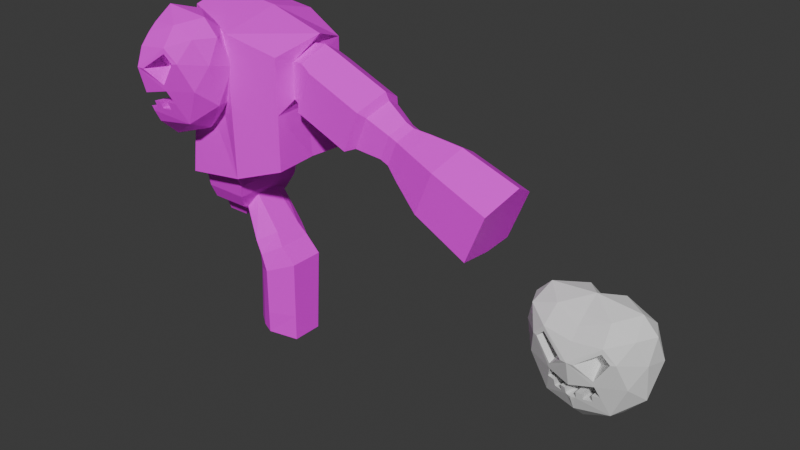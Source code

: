 # Source: buddy_enemy_model.blend  (saved by Blender 4.1.23; exported with 4.5.12 LTS)
import bpy
from mathutils import Matrix  # noqa: F401  (used for matrix-valued properties, if any)

bpy.ops.wm.read_factory_settings(use_empty=True)
scene = bpy.context.scene
scene.name = 'Scene'

# ---- collections
col_collection = bpy.data.collections.new('Collection'); scene.collection.children.link(col_collection)

# ---- images (referenced by path relative to the original .blend; pixels are not part of the script)
import os
ASSET_DIR = os.environ.get("B2B_ASSET_DIR", "")  # directory of the original .blend (textures are referenced by path, not embedded)
HERE = os.path.dirname(os.path.abspath(__file__))  # packed textures are extracted next to this script under _unpacked/

def load_image(name, relpath, width, height, colorspace="sRGB"):
    """Load a texture the original file referenced (path relative to the .blend, or extracted next to this script)."""
    p = next((c for c in (os.path.join(HERE, relpath), os.path.join(ASSET_DIR, relpath)) if relpath and os.path.exists(c)), "")
    if p:
        img = bpy.data.images.load(p, check_existing=True)
        img.name = name
    else:  # same state as the original file: an image datablock whose file is absent (Cycles renders it pink)
        img = bpy.data.images.new(name, width, height)
        img.source = "FILE"
        img.filepath = "//" + (relpath or name)
    img.colorspace_settings.name = colorspace
    return img
img_uvcolorpalette_8x8_png = load_image('UVColorPalette_8x8.png', 'UVColorPalette_8x8.png', 1024, 1024, 'sRGB')

# ---- materials (node trees are filled in below, after node groups)
mat_uvpalette = bpy.data.materials.new('UVPalette')
mat_uvpalette.alpha_threshold = 0.0
mat_uvpalette.use_transparent_shadow = False
mat_uvpalette.roughness = 0.5
mat_uvpalette.line_color = (0.0, 0.0, 0.0, 1.0)

# ---- material node trees
mat_uvpalette.use_nodes = True; mat_uvpalette.node_tree.nodes.clear()
_N = mat_uvpalette.node_tree.nodes; _L = mat_uvpalette.node_tree.links
n0 = _N.new('ShaderNodeOutputMaterial'); n0.name = 'Material Output'; n0.location = (300, 300)
n1 = _N.new('ShaderNodeBsdfPrincipled'); n1.name = 'Principled BSDF'; n1.location = (10, 300)
n1.inputs[3].default_value = 1.45
n2 = _N.new('ShaderNodeTexImage'); n2.name = 'Image Texture'; n2.location = (-280, 280)
n2.image = img_uvcolorpalette_8x8_png
n2.interpolation = 'Closest'
_L.new(n1.outputs[0], n0.inputs[0])
_L.new(n2.outputs[0], n1.inputs[0])
n0.is_active_output = True

# ---- world
world_world = bpy.data.worlds.new('World'); scene.world = world_world
world_world.use_nodes = True; world_world.node_tree.nodes.clear()
_N = world_world.node_tree.nodes; _L = world_world.node_tree.links
n0 = _N.new('ShaderNodeOutputWorld'); n0.name = 'World Output'; n0.location = (300, 300)
n1 = _N.new('ShaderNodeBackground'); n1.name = 'Background'; n1.location = (10, 300)
n1.inputs[0].default_value = (0.05088, 0.05088, 0.05088, 1.0)
_L.new(n1.outputs[0], n0.inputs[0])
n0.is_active_output = True
world_world.color = (0.05088, 0.05088, 0.05088)
world_world.use_sun_shadow = False
world_world.sun_shadow_jitter_overblur = 0.0

# ---- meshes
me_buddymesh = bpy.data.meshes.new('BuddyMesh')
me_buddymesh.from_pydata([(1.973, -0.7673, -0.782), (-0.00694, -1.284, -0.4089), (2.031, -0.3959, 1.103), (0.8886, -1.583, 0.6284), (1.973, 0.7504, -0.782), (0.9121, -0.8266, 0.289), (1.995, 0.4071, 1.113), (0.5169, -1.844, 1.276), (0.8156, 0.7279, -1.237), (0.3716, -0.5586, 1.336), (1.1, -1.186, 1.507), (1.088, 1.0, 1.525), (0.8156, -0.7279, -1.237), (-0.00694, -1.193, 1.875), (1.088, -1.0, 1.525), (0.5933, -1.499, -0.03331), (1.087, 0.1288, 1.77), (0.3968, -1.807, 0.7033), (2.012, 0.09028, 1.302), (1.053, -1.22, 0.328), (1.997, -0.008432, -0.7189), (0.5785, -1.027, -0.2368), (0.3449, -0.6064, 0.1035), (0.0, 0.7976, 1.75), (0.0, -0.6368, 1.75), (1.1, -1.405, 1.081), (0.0, 0.03224, 1.927), (1.139, -0.9307, 0.969), (0.0, -0.7279, -1.237), (-0.00694, -1.991, 0.9783), (0.0, 0.7279, -1.237), (0.6608, -1.813, 1.12), (1.143, 0.9854, -1.061), (0.742, -0.5795, 0.8283), (-0.00694, -0.6253, 0.766), (1.143, -1.015, -1.061), (0.0, -1.0, -1.237), (0.9277, -1.571, 1.529), (0.0, 1.0, -1.237), (0.8894, -0.8187, 1.502), (0.0, -0.7121, -1.408), (0.4785, -1.555, 1.681), (0.0, 0.7121, -1.408), (0.8221, -1.186, 1.796), (0.8595, 0.7121, -1.408), (0.3205, -0.81, 1.772), (0.8595, -0.7121, -1.408), (-0.00694, -1.697, 1.502), (0.0, -0.6648, -1.634), (-0.00694, -1.541, 1.643), (0.0, 0.6648, -1.634), (-0.00694, -1.744, 0.1443), (0.7799, 0.2239, -1.739), (-0.00694, -1.868, 0.5035), (-0.00694, -1.633, -0.0803), (0.7799, -0.2239, -1.739), (0.0, -0.5399, -1.901), (-0.00694, -1.867, 1.311), (0.7461, -1.782, 1.131), (0.0, 0.5399, -1.901), (0.5259, -1.841, 1.373), (0.7453, 0.4452, -1.846), (0.7127, -0.5399, -1.901), (0.4085, -1.781, 0.5925), (0.1093, -1.971, 0.9718), (0.0, -0.2227, -2.267), (0.05361, -1.663, 1.115), (0.0, 0.2227, -2.267), (0.4858, 0.162, -2.179), (0.6051, -1.505, 1.263), (0.4858, -0.162, -2.179), (0.4613, -1.536, 1.419), (0.8234, 0.6648, -1.634), (0.3412, -1.499, 0.8461), (0.06355, -1.75, 0.2204), (0.7127, 0.5399, -1.901), (0.8234, -0.6648, -1.634), (0.0905, -1.753, 0.2495), (0.6354, -0.3597, -1.987), (0.1887, -1.762, 0.3554), (-0.00694, -1.771, 0.2231), (0.4138, 0.2227, -2.267), (0.4766, -1.677, 0.3619), (0.4138, -0.2227, -2.267), (1.15, 0.4808, -2.459), (0.3447, -1.718, 0.3656), (0.9317, -0.4769, -2.555), (0.3455, -1.665, 0.2181), (0.1901, -1.714, 0.2239), (1.249, 0.2867, -2.37), (0.1903, -1.761, 0.3556), (1.249, -0.2434, -2.37), (0.08974, -1.742, 0.2197), (0.6348, 0.1564, -2.684), (0.09178, -1.79, 0.3582), (0.6348, -0.1131, -2.684), (0.1442, -1.222, 0.2809), (1.3, 0.4681, -2.698), (1.046, -0.4803, -2.809), (0.364, -1.242, 0.518), (-0.00694, -1.328, 0.429), (1.416, 0.3438, -2.593), (1.416, -0.3053, -2.593), (0.01907, -1.211, 0.1459), (0.04602, -1.213, 0.1749), (0.6995, 0.1787, -2.96), (0.6995, -0.1355, -2.96), (-0.00694, -1.232, 0.1486), (0.4321, -1.138, 0.2874), (1.531, 0.4602, -2.997), (0.3003, -1.179, 0.291), (1.169, -0.4947, -3.109), (1.711, 0.3381, -2.876), (0.3011, -1.125, 0.1436), (1.711, -0.3166, -2.876), (0.1457, -1.174, 0.1494), (0.6772, 0.1668, -3.262), (0.1458, -1.222, 0.2811), (0.0473, -1.25, 0.2837), (0.6772, -0.1501, -3.262), (-0.00694, -0.7468, 1.48), (1.522, 0.275, -4.435), (-0.00694, -0.9004, -0.1674), (1.14, -0.4728, -4.435), (1.727, 0.2294, -4.435), (-0.00694, -0.6096, 0.1298), (1.727, -0.3551, -4.435), (0.6197, 0.02774, -4.435), (0.6197, -0.1535, -4.435), (0.0, 0.3813, -2.084), (0.5633, -0.2924, -2.084), (0.5633, 0.3813, -2.084), (0.0, -0.2924, -2.084), (0.5606, -0.2995, -2.083), (0.6156, 0.3036, -2.013), (0.7833, -0.3337, -2.619), (0.8923, 0.4743, -2.572), (0.8725, -0.3466, -2.884), (0.9996, 0.4791, -2.829), (0.9233, -0.3611, -3.185), (1.104, 0.4692, -3.129), (0.8799, -0.3518, -4.435), (1.071, 0.3071, -4.435), (-0.06749, -1.663, 1.115), (-0.03295, -1.211, 0.1459), (-0.0599, -1.213, 0.1749), (-0.06118, -1.25, 0.2837), (1.129, -0.9929, 1.1), (1.133, -0.993, 0.9837), (1.104, -1.004, 0.7613), (1.118, -0.9996, 0.8162), (1.094, -1.002, 1.215), (0.8731, -0.9077, 1.574), (0.9002, -0.9374, 1.563), (0.6265, -0.8147, 1.627), (0.3975, -0.7695, 1.667), (0.1301, -0.6798, 1.43), (0.3331, -0.748, 1.664), (0.958, -0.9548, 0.3017), (0.9708, -0.9609, 1.504), (0.7916, -0.8989, 0.09907), (0.6881, -0.8642, 0.05825), (0.0, -0.8656, -0.1325), (0.03281, -0.8672, -0.1368), (0.0, -0.7005, 1.225), (0.4967, -0.8795, -0.1176), (0.1278, -0.6798, 1.429), (1.985, 0.4035, 0.4454), (2.021, -0.3996, 0.4402), (1.899, 0.0359, 0.3721), (1.968, -0.76, 0.2276), (1.963, -0.7526, 1.237), (1.968, 0.7577, 0.2276), (1.963, 0.7651, 1.237), (2.16, 0.104, 1.483), (1.857, 0.04054, 0.1901), (2.274, 0.1028, 1.329), (2.101, 0.04678, 0.3509), (2.104, -0.427, 0.4075), (2.229, -0.4247, 1.116), (2.118, 0.4453, 0.4129), (2.243, 0.4473, 1.128), (2.555, 0.105, 1.224), (2.146, 0.04312, 0.2049), (2.162, -0.4807, 0.2654), (2.458, -0.4782, 1.004), (2.179, 0.4837, 0.2682), (2.476, 0.486, 1.013), (3.59, 0.08894, 0.8103), (3.181, 0.02705, -0.2091), (3.328, -0.359, -0.1076), (3.563, -0.357, 0.4814), (3.34, 0.3986, -0.1071), (3.583, 0.4004, 0.5011), (3.197, -0.4968, -0.1485), (3.493, -0.4943, 0.5901), (3.214, 0.4677, -0.1457), (3.511, 0.4699, 0.5991), (3.642, 0.1148, 0.6595), (3.315, 0.05896, -0.1559), (4.017, 0.09406, 0.391), (3.766, 0.0513, -0.2339), (3.776, -0.269, -0.1969), (3.956, -0.2675, 0.2545), (3.785, 0.3116, -0.1965), (3.971, 0.313, 0.2697), (4.089, 0.09293, 0.3619), (3.839, 0.05017, -0.263), (3.848, -0.2701, -0.2259), (4.029, -0.2686, 0.2254), (3.858, 0.3104, -0.2255), (4.044, 0.3118, 0.2406), (4.174, 0.09161, 0.328), (3.923, 0.04885, -0.2969), (3.933, -0.2715, -0.2599), (4.114, -0.2699, 0.1915), (3.942, 0.3091, -0.2595), (4.129, 0.3105, 0.2067), (4.493, 0.1003, 0.3095), (4.172, 0.0456, -0.4902), (4.185, -0.3643, -0.4429), (4.416, -0.3624, 0.1348), (4.196, 0.3787, -0.4423), (4.435, 0.3805, 0.1542), (5.127, 0.1146, 0.2478), (4.683, 0.03873, -0.8604), (4.7, -0.5293, -0.7948), (5.021, -0.5266, 0.005757), (4.717, 0.5003, -0.794), (5.047, 0.5028, 0.03262), (6.211, 0.1064, -0.1163), (5.722, 0.02299, -1.336), (5.741, -0.6021, -1.264), (6.093, -0.5991, -0.3826), (5.759, 0.5309, -1.263), (6.123, 0.5336, -0.3531), (2.507, -0.4861, 0.1274), (2.852, -0.4914, -0.01054), (3.148, -0.4889, 0.7281), (2.803, -0.4836, 0.8661), (2.491, 0.03776, 0.06689), (2.836, 0.0324, -0.0711), (3.245, 0.0943, 0.9483), (2.9, 0.09966, 1.086), (2.821, 0.4806, 0.8751), (3.166, 0.4753, 0.7371), (2.869, 0.473, -0.007729), (2.524, 0.4784, 0.1303), (5.406, 0.5131, -0.09594), (5.764, 0.5234, -0.2245), (5.412, 0.5207, -1.106), (5.064, 0.5105, -0.9503), (5.376, 0.02824, -1.177), (5.029, 0.03348, -1.019), (5.489, 0.1119, 0.1265), (5.85, 0.1091, 0.005097), (5.047, -0.5536, -0.951), (5.394, -0.5778, -1.107), (5.736, -0.575, -0.2532), (5.378, -0.5508, -0.1237), (1.722, 0.2635, -3.945), (0.6378, 0.07143, -4.066), (1.525, 0.3332, -3.983), (0.8935, -0.3547, -4.042), (1.722, -0.343, -3.945), (1.081, 0.358, -4.025), (1.149, -0.4796, -4.018), (0.6378, -0.1524, -4.066), (0.5717, 0.9927, -1.149), (0.5439, 0.8988, 1.637), (0.00694, -1.744, 0.1443), (-0.06355, -1.75, 0.2204), (0.00694, -1.771, 0.2231), (-0.01907, -1.211, 0.1459), (0.00694, -1.232, 0.1486), (0.00694, -0.9004, -0.1674), (0.06749, -1.663, 1.115), (0.03295, -1.211, 0.1459), (0.0599, -1.213, 0.1749), (0.06118, -1.25, 0.2837), (-0.03281, -0.8672, -0.1368)], [(145, 146), (144, 145), (107, 144), (278, 279), (277, 278), (274, 277)], [(32, 11, 173, 172, 4), (4, 172, 175, 20), (4, 20, 0, 35, 32), (173, 11, 16, 174), (35, 0, 170, 171, 14, 151, 147, 148, 150, 149), (174, 16, 14, 171), (20, 175, 170, 0), (152, 153, 14, 16, 26, 24, 155, 154), (11, 269, 23, 26, 16), (38, 23, 269, 268), (151, 14, 153, 159), (24, 164, 166, 156, 157, 155), (162, 36, 35, 149, 158, 160, 161, 165, 163), (12, 28, 40, 46), (12, 8, 32, 35), (28, 12, 35, 36), (8, 30, 38, 268, 32), (46, 40, 48, 76), (30, 8, 44, 42), (8, 12, 46, 44), (76, 48, 56, 62), (42, 44, 72, 50), (44, 46, 76, 72), (133, 70, 95, 135), (50, 72, 75, 59), (52, 55, 91, 89), (81, 83, 65, 67), (130, 132, 65, 83), (129, 131, 81, 67), (52, 61, 75, 72), (55, 52, 72, 76), (78, 55, 76, 62), (68, 70, 83, 81), (78, 62, 130), (133, 78, 130), (134, 68, 81, 131), (91, 86, 98, 102), (135, 95, 106, 137), (55, 78, 86, 91), (61, 52, 89, 84), (134, 61, 84, 136), (70, 68, 93, 95), (106, 105, 116, 119), (138, 97, 109, 140), (84, 89, 101, 97), (136, 84, 97, 138), (95, 93, 105, 106), (89, 91, 102, 101), (264, 266, 123, 126), (263, 267, 128, 141), (101, 102, 114, 112), (137, 106, 119, 139), (102, 98, 111, 114), (97, 101, 112, 109), (142, 141, 128, 127), (124, 126, 123, 121), (262, 260, 124, 121), (265, 262, 121, 142), (267, 261, 127, 128), (260, 264, 126, 124), (261, 265, 142, 127), (121, 123, 141, 142), (98, 137, 139, 111), (266, 263, 141, 123), (93, 136, 138, 105), (105, 138, 140, 116), (68, 134, 136, 93), (86, 135, 137, 98), (61, 134, 131, 75), (133, 130, 83), (70, 133, 83), (59, 75, 131, 129), (62, 56, 132, 130), (78, 133, 135, 86), (1, 15, 54), (3, 15, 19), (3, 19, 25), (33, 5, 22), (3, 25, 58), (33, 27, 5), (60, 37, 41), (153, 152, 43, 10, 159), (39, 152, 153, 159), (43, 45, 13), (154, 45, 43, 152), (152, 39, 154), (39, 9, 157, 155, 154), (45, 154, 155, 157), (41, 43, 13), (41, 37, 43), (37, 10, 43), (10, 147, 151, 159), (151, 147, 27, 39, 159), (39, 27, 33), (9, 39, 33), (58, 37, 60), (58, 25, 37), (25, 10, 37), (33, 34, 9), (33, 22, 34), (31, 7, 71, 69), (64, 17, 73, 66), (63, 3, 58), (10, 25, 148, 147), (147, 148, 27), (150, 148, 25, 19), (148, 150, 27), (19, 158, 149, 150), (158, 5, 27, 150, 149), (160, 21, 165, 161), (22, 5, 160, 161, 165), (160, 158, 19, 21), (158, 160, 5), (19, 15, 21), (15, 1, 21), (15, 3, 63, 82), (47, 57, 60, 41), (74, 51, 54, 15, 82, 85, 87, 88, 90, 79, 77, 92), (80, 74, 103, 107), (49, 47, 41), (57, 29, 60), (13, 49, 41), (29, 53, 63), (7, 31, 58, 60), (64, 7, 60, 29), (17, 64, 29, 63), (31, 17, 63, 58), (66, 69, 71), (66, 73, 69), (17, 31, 69, 73), (7, 64, 66, 71), (118, 96, 99, 100, 107, 103, 104), (74, 92, 77), (88, 87, 113, 115), (79, 94, 77), (74, 80, 51), (117, 115, 113, 110, 108, 99, 96), (82, 63, 99, 108), (74, 77, 104, 103), (90, 88, 115, 117), (63, 53, 100, 99), (85, 82, 108, 110), (94, 79, 96, 118), (79, 90, 117, 96), (87, 85, 110, 113), (77, 94, 118, 104), (9, 166, 156, 157), (120, 45, 157, 156, 166), (120, 13, 45), (166, 9, 34, 120, 164), (164, 120, 166), (22, 125, 34), (21, 122, 163, 165), (165, 163, 22), (125, 22, 163, 162, 122), (163, 122, 162), (122, 21, 1), (18, 2, 179, 176), (168, 169, 177, 178), (168, 2, 171, 170), (6, 167, 172, 173), (18, 6, 173, 174), (2, 18, 174, 171), (167, 169, 175, 172), (169, 168, 170, 175), (177, 180, 186, 183), (180, 181, 187, 186), (167, 6, 181, 180), (169, 167, 180, 177), (6, 18, 176, 181), (2, 168, 178, 179), (237, 241, 189, 194), (238, 237, 194, 195), (181, 176, 182, 187), (179, 178, 184, 185), (178, 177, 183, 184), (176, 179, 185, 182), (198, 191, 203, 200), (190, 199, 201, 202), (242, 238, 195, 188), (246, 245, 197, 196), (241, 246, 196, 189), (245, 242, 188, 197), (190, 191, 195, 194), (193, 192, 196, 197), (198, 193, 197, 188), (191, 198, 188, 195), (192, 199, 189, 196), (199, 190, 194, 189), (200, 203, 209, 206), (202, 201, 207, 208), (192, 193, 205, 204), (199, 192, 204, 201), (193, 198, 200, 205), (191, 190, 202, 203), (211, 206, 212, 217), (207, 210, 216, 213), (204, 205, 211, 210), (201, 204, 210, 207), (205, 200, 206, 211), (203, 202, 208, 209), (216, 217, 223, 222), (212, 215, 221, 218), (209, 208, 214, 215), (208, 207, 213, 214), (206, 209, 215, 212), (210, 211, 217, 216), (221, 220, 226, 227), (223, 218, 224, 229), (213, 216, 222, 219), (217, 212, 218, 223), (215, 214, 220, 221), (214, 213, 219, 220), (252, 250, 234, 231), (250, 249, 235, 234), (220, 219, 225, 226), (218, 221, 227, 224), (222, 223, 229, 228), (219, 222, 228, 225), (231, 234, 235, 230), (232, 231, 230, 233), (249, 255, 230, 235), (258, 257, 232, 233), (257, 252, 231, 232), (255, 258, 233, 230), (187, 182, 243, 244), (244, 243, 242, 245), (183, 186, 247, 240), (240, 247, 246, 241), (186, 187, 244, 247), (247, 244, 245, 246), (182, 185, 239, 243), (243, 239, 238, 242), (185, 184, 236, 239), (239, 236, 237, 238), (184, 183, 240, 236), (236, 240, 241, 237), (224, 227, 259, 254), (254, 259, 258, 255), (226, 225, 253, 256), (256, 253, 252, 257), (227, 226, 256, 259), (259, 256, 257, 258), (229, 224, 254, 248), (248, 254, 255, 249), (228, 229, 248, 251), (251, 248, 249, 250), (225, 228, 251, 253), (253, 251, 250, 252), (111, 139, 263, 266), (116, 140, 265, 261), (112, 114, 264, 260), (119, 116, 261, 267), (140, 109, 262, 265), (109, 112, 260, 262), (139, 119, 267, 263), (114, 111, 266, 264), (268, 269, 11, 32), (272, 274, 273, 271), (271, 270, 272), (280, 162, 275)])
_uv = me_buddymesh.uv_layers.new(name='UVMap')
_uv.uv.foreach_set('vector', [0.9455, 0.3144, 0.9455, 0.3144, 0.9455, 0.3144, 0.9455, 0.3144, 0.9455, 0.3144, 0.9455, 0.3144, 0.9455, 0.3144, 0.9455, 0.3144, 0.9455, 0.3144, 0.9455, 0.3144, 0.9455, 0.3144, 0.9455, 0.3144, 0.9455, 0.3144, 0.9455, 0.3144, 0.9455, 0.3144, 0.9455, 0.3144, 0.9455, 0.3144, 0.9455, 0.3144, 0.9455, 0.3144, 0.9455, 0.3144, 0.9455, 0.3144, 0.9455, 0.3144, 0.9455, 0.3144, 0.9455, 0.3144, 0.9455, 0.3144, 0.9455, 0.3144, 0.9455, 0.3144, 0.9455, 0.3144, 0.9455, 0.3144, 0.9455, 0.3144, 0.9455, 0.3144, 0.9455, 0.3144, 0.9455, 0.3144, 0.9455, 0.3144, 0.9455, 0.3144, 0.9455, 0.3144, 0.9455, 0.3144, 0.9455, 0.3144, 0.9455, 0.3144, 0.9455, 0.3144, 0.9455, 0.3144, 0.9455, 0.3144, 0.9455, 0.3144, 0.9455, 0.3144, 0.9455, 0.3144, 0.9455, 0.3144, 0.9455, 0.3144, 0.9455, 0.3144, 0.9455, 0.3144, 0.3285, 0.1841, 0.3285, 0.1841, 0.3285, 0.1841, 0.3285, 0.1841, 0.9455, 0.3144, 0.9455, 0.3144, 0.9455, 0.3144, 0.9455, 0.3144, 0.9455, 0.3144, 0.9455, 0.3144, 0.9455, 0.3144, 0.9455, 0.3144, 0.9455, 0.3144, 0.9455, 0.3144, 0.9455, 0.3144, 0.9455, 0.3144, 0.9455, 0.3144, 0.9455, 0.3144, 0.9455, 0.3144, 0.9455, 0.3144, 0.9455, 0.3144, 0.9455, 0.3144, 0.9455, 0.3144, 0.9455, 0.3144, 0.9455, 0.3144, 0.9455, 0.3144, 0.9455, 0.3144, 0.9455, 0.3144, 0.9455, 0.3144, 0.9455, 0.3144, 0.9455, 0.3144, 0.9455, 0.3144, 0.9455, 0.3144, 0.9455, 0.3144, 0.9455, 0.3144, 0.9455, 0.3144, 0.9455, 0.3144, 0.9455, 0.3144, 0.9455, 0.3144, 0.9455, 0.3144, 0.9455, 0.3144, 0.9455, 0.3144, 0.9455, 0.3144, 0.9455, 0.3144, 0.9455, 0.3144, 0.9455, 0.3144, 0.9455, 0.3144, 0.9455, 0.3144, 0.9455, 0.3144, 0.9455, 0.3144, 0.9455, 0.3144, 0.9455, 0.3144, 0.9455, 0.3144, 0.9455, 0.3144, 0.9455, 0.3144, 0.9455, 0.3144, 0.9455, 0.3144, 0.9455, 0.3144, 0.9455, 0.3144, 0.9455, 0.3144, 0.9455, 0.3144, 0.9455, 0.3144, 0.9455, 0.3144, 0.9455, 0.3144, 0.9455, 0.3144, 0.9455, 0.3144, 0.9455, 0.3144, 0.9455, 0.3144, 0.9455, 0.3144, 0.9455, 0.3144, 0.9455, 0.3144, 0.9455, 0.3144, 0.9455, 0.3144, 0.9455, 0.3144, 0.9455, 0.3144, 0.9455, 0.3144, 0.9455, 0.3144, 0.9455, 0.3144, 0.9455, 0.3144, 0.9455, 0.3144, 0.9455, 0.3144, 0.9455, 0.3144, 0.9455, 0.3144, 0.9455, 0.3144, 0.9455, 0.3144, 0.9455, 0.3144, 0.9455, 0.3144, 0.9455, 0.3144, 0.9455, 0.3144, 0.9455, 0.3144, 0.9455, 0.3144, 0.9455, 0.3144, 0.9455, 0.3144, 0.9455, 0.3144, 0.9455, 0.3144, 0.9455, 0.3144, 0.9455, 0.3144, 0.9455, 0.3144, 0.9455, 0.3144, 0.9455, 0.3144, 0.9455, 0.3144, 0.9455, 0.3144, 0.9455, 0.3144, 0.9455, 0.3144, 0.9455, 0.3144, 0.9455, 0.3144, 0.9455, 0.3144, 0.9455, 0.3144, 0.9455, 0.3144, 0.9455, 0.3144, 0.9455, 0.3144, 0.9455, 0.3144, 0.9455, 0.3144, 0.9455, 0.3144, 0.9455, 0.3144, 0.9455, 0.3144, 0.9455, 0.3144, 0.9455, 0.3144, 0.9455, 0.3144, 0.9455, 0.3144, 0.9455, 0.3144, 0.9455, 0.3144, 0.9455, 0.3144, 0.9455, 0.3144, 0.9455, 0.3144, 0.9455, 0.3144, 0.9455, 0.3144, 0.9455, 0.3144, 0.9455, 0.3144, 0.9455, 0.3144, 0.9455, 0.3144, 0.9455, 0.3144, 0.9455, 0.3144, 0.9455, 0.3144, 0.9455, 0.3144, 0.9455, 0.3144, 0.9455, 0.3144, 0.9455, 0.3144, 0.9455, 0.3144, 0.9455, 0.3144, 0.9455, 0.3144, 0.9455, 0.3144, 0.9455, 0.3144, 0.9455, 0.3144, 0.9455, 0.3144, 0.9455, 0.3144, 0.9455, 0.3144, 0.9455, 0.3144, 0.9455, 0.3144, 0.9455, 0.3144, 0.9455, 0.3144, 0.9455, 0.3144, 0.9455, 0.3144, 0.9455, 0.3144, 0.9455, 0.3144, 0.9455, 0.3144, 0.9455, 0.3144, 0.9455, 0.3144, 0.9455, 0.3144, 0.9455, 0.3144, 0.9455, 0.3144, 0.9455, 0.3144, 0.3161, 0.181, 0.3161, 0.181, 0.3161, 0.181, 0.3161, 0.181, 0.3161, 0.181, 0.3161, 0.181, 0.3161, 0.181, 0.3161, 0.181, 0.9455, 0.3144, 0.9455, 0.3144, 0.9455, 0.3144, 0.9455, 0.3144, 0.9455, 0.3144, 0.9455, 0.3144, 0.9455, 0.3144, 0.9455, 0.3144, 0.9455, 0.3144, 0.9455, 0.3144, 0.9455, 0.3144, 0.9455, 0.3144, 0.9455, 0.3144, 0.9455, 0.3144, 0.9455, 0.3144, 0.9455, 0.3144, 0.3161, 0.181, 0.3161, 0.181, 0.3161, 0.181, 0.3161, 0.181, 0.3161, 0.181, 0.3161, 0.181, 0.3161, 0.181, 0.3161, 0.181, 0.3161, 0.181, 0.3161, 0.181, 0.3161, 0.181, 0.3161, 0.181, 0.3161, 0.181, 0.3161, 0.181, 0.3161, 0.181, 0.3161, 0.181, 0.3161, 0.181, 0.3161, 0.181, 0.3161, 0.181, 0.3161, 0.181, 0.3161, 0.181, 0.3161, 0.181, 0.3161, 0.181, 0.3161, 0.181, 0.3161, 0.181, 0.3161, 0.181, 0.3161, 0.181, 0.3161, 0.181, 0.3161, 0.181, 0.3161, 0.181, 0.3161, 0.181, 0.3161, 0.181, 0.9455, 0.3144, 0.9455, 0.3144, 0.9455, 0.3144, 0.9455, 0.3144, 0.3161, 0.181, 0.3161, 0.181, 0.3161, 0.181, 0.3161, 0.181, 0.9455, 0.3144, 0.9455, 0.3144, 0.9455, 0.3144, 0.9455, 0.3144, 0.9455, 0.3144, 0.9455, 0.3144, 0.9455, 0.3144, 0.9455, 0.3144, 0.9455, 0.3144, 0.9455, 0.3144, 0.9455, 0.3144, 0.9455, 0.3144, 0.9455, 0.3144, 0.9455, 0.3144, 0.9455, 0.3144, 0.9455, 0.3144, 0.9455, 0.3144, 0.9455, 0.3144, 0.9455, 0.3144, 0.9455, 0.3144, 0.9455, 0.3144, 0.9455, 0.3144, 0.9455, 0.3144, 0.9455, 0.3144, 0.9455, 0.3144, 0.9455, 0.3144, 0.9455, 0.3144, 0.9455, 0.3144, 0.9455, 0.3144, 0.9455, 0.3144, 0.9455, 0.3144, 0.9455, 0.3144, 0.9455, 0.3144, 0.9455, 0.3144, 0.9455, 0.3144, 0.9455, 0.3144, 0.9455, 0.3144, 0.9455, 0.3144, 0.9455, 0.3144, 0.9455, 0.3144, 0.9455, 0.3144, 0.9455, 0.3144, 0.9455, 0.3144, 0.9455, 0.3144, 0.9455, 0.3144, 0.9455, 0.3144, 0.9455, 0.3144, 0.9455, 0.3144, 0.9455, 0.3144, 0.9455, 0.3144, 0.9455, 0.3144, 0.9455, 0.3144, 0.9455, 0.3144, 0.9455, 0.3144, 0.9455, 0.3144, 0.9455, 0.3144, 0.9455, 0.3144, 0.9455, 0.3144, 0.9455, 0.3144, 0.9455, 0.3144, 0.9455, 0.3144, 0.9455, 0.3144, 0.9455, 0.3144, 0.9455, 0.3144, 0.9455, 0.3144, 0.9455, 0.3144, 0.9455, 0.3144, 0.9455, 0.3144, 0.9455, 0.3144, 0.9455, 0.3144, 0.9455, 0.3144, 0.9455, 0.3144, 0.9455, 0.3144, 0.9455, 0.3144, 0.9455, 0.3144, 0.9455, 0.3144, 0.9455, 0.3144, 0.9455, 0.3144, 0.9455, 0.3144, 0.9455, 0.3144, 0.9455, 0.3144, 0.9455, 0.3144, 0.9455, 0.3144, 0.9455, 0.3144, 0.9455, 0.3144, 0.9455, 0.3144, 0.9455, 0.3144, 0.9455, 0.3144, 0.9455, 0.3144, 0.9455, 0.3144, 0.9455, 0.3144, 0.9455, 0.3144, 0.9455, 0.3144, 0.9455, 0.3144, 0.9455, 0.3144, 0.9455, 0.3144, 0.9455, 0.3144, 0.9455, 0.3144, 0.9455, 0.3144, 0.9455, 0.3144, 0.9455, 0.3144, 0.9455, 0.3144, 0.9455, 0.3144, 0.9455, 0.3144, 0.9455, 0.3144, 0.9455, 0.3144, 0.9455, 0.3144, 0.9455, 0.3144, 0.9455, 0.3144, 0.9455, 0.3144, 0.9455, 0.3144, 0.9455, 0.3144, 0.9455, 0.3144, 0.9455, 0.3144, 0.9455, 0.3144, 0.9455, 0.3144, 0.9455, 0.3144, 0.9455, 0.3144, 0.9455, 0.3144, 0.9455, 0.3144, 0.9455, 0.3144, 0.9455, 0.3144, 0.9455, 0.3144, 0.9455, 0.3144, 0.9455, 0.3144, 0.9455, 0.3144, 0.9455, 0.3144, 0.9455, 0.3144, 0.9455, 0.3144, 0.9455, 0.3144, 0.9455, 0.3144, 0.9455, 0.3144, 0.9455, 0.3144, 0.9455, 0.3144, 0.9455, 0.3144, 0.9455, 0.3144, 0.9455, 0.3144, 0.9455, 0.3144, 0.9455, 0.3144, 0.9455, 0.3144, 0.9455, 0.3144, 0.9455, 0.3144, 0.9455, 0.3144, 0.9455, 0.3144, 0.9455, 0.3144, 0.9455, 0.3144, 0.9455, 0.3144, 0.9455, 0.3144, 0.9455, 0.3144, 0.9455, 0.3144, 0.9455, 0.3144, 0.9455, 0.3144, 0.9455, 0.3144, 0.9455, 0.3144, 0.9455, 0.3144, 0.9455, 0.3144, 0.9455, 0.3144, 0.9455, 0.3144, 0.9455, 0.3144, 0.9455, 0.3144, 0.9455, 0.3144, 0.9455, 0.3144, 0.9455, 0.3144, 0.9455, 0.3144, 0.9455, 0.3144, 0.9455, 0.3144, 0.9455, 0.3144, 0.9455, 0.3144, 0.9455, 0.3144, 0.9455, 0.3144, 0.9455, 0.3144, 0.9455, 0.3144, 0.9455, 0.3144, 0.9455, 0.3144, 0.9455, 0.3144, 0.9455, 0.3144, 0.9455, 0.3144, 0.9455, 0.3144, 0.9455, 0.3144, 0.9455, 0.3144, 0.9455, 0.3144, 0.9455, 0.3144, 0.9455, 0.3144, 0.9455, 0.3144, 0.9455, 0.3144, 0.9455, 0.3144, 0.9455, 0.3144, 0.9455, 0.3144, 0.9455, 0.3144, 0.9455, 0.3144, 0.9455, 0.3144, 0.9455, 0.3144, 0.9455, 0.3144, 0.9455, 0.3144, 0.9455, 0.3144, 0.9455, 0.3144, 0.9455, 0.3144, 0.9455, 0.3144, 0.9455, 0.3144, 0.9455, 0.3144, 0.9455, 0.3144, 0.9455, 0.3144, 0.9703, 0.07252, 0.9703, 0.07252, 0.9703, 0.07252, 0.9703, 0.07252, 0.9455, 0.3144, 0.9455, 0.3144, 0.9455, 0.3144, 0.9455, 0.3144, 0.9455, 0.3144, 0.9455, 0.3144, 0.9455, 0.3144, 0.9455, 0.3144, 0.9455, 0.3144, 0.9455, 0.3144, 0.9455, 0.3144, 0.9455, 0.3144, 0.9455, 0.3144, 0.9455, 0.3144, 0.9455, 0.3144, 0.9455, 0.3144, 0.9455, 0.3144, 0.9455, 0.3144, 0.9455, 0.3144, 0.9455, 0.3144, 0.9455, 0.3144, 0.9455, 0.3144, 0.9455, 0.3144, 0.9455, 0.3144, 0.9455, 0.3144, 0.9455, 0.3144, 0.9455, 0.3144, 0.9455, 0.3144, 0.4711, 0.1686, 0.4711, 0.1686, 0.4711, 0.1686, 0.4711, 0.1686, 0.4711, 0.1686, 0.4711, 0.1686, 0.9455, 0.3144, 0.9455, 0.3144, 0.9455, 0.3144, 0.9455, 0.3144, 0.9455, 0.3144, 0.9455, 0.3144, 0.9455, 0.3144, 0.9455, 0.3144, 0.8059, 0.5717, 0.8059, 0.5717, 0.8059, 0.5717, 0.8059, 0.5717, 0.8059, 0.5717, 0.8059, 0.5717, 0.8059, 0.5717, 0.9455, 0.3144, 0.9455, 0.3144, 0.9455, 0.3144, 0.9703, 0.07252, 0.9703, 0.07252, 0.9703, 0.07252, 0.9703, 0.07252, 0.9455, 0.3144, 0.9455, 0.3144, 0.9455, 0.3144, 0.9455, 0.3144, 0.9455, 0.3144, 0.9455, 0.3144, 0.8059, 0.5717, 0.8059, 0.5717, 0.8059, 0.5717, 0.8059, 0.5717, 0.8059, 0.5717, 0.8059, 0.5717, 0.8059, 0.5717, 0.9703, 0.07252, 0.9703, 0.07252, 0.9703, 0.07252, 0.9703, 0.07252, 0.9703, 0.07252, 0.9703, 0.07252, 0.9703, 0.07252, 0.9703, 0.07252, 0.9703, 0.07252, 0.9703, 0.07252, 0.9703, 0.07252, 0.9703, 0.07252, 0.9703, 0.07252, 0.9703, 0.07252, 0.9703, 0.07252, 0.9703, 0.07252, 0.9703, 0.07252, 0.9703, 0.07252, 0.9703, 0.07252, 0.9703, 0.07252, 0.9703, 0.07252, 0.9703, 0.07252, 0.9703, 0.07252, 0.9703, 0.07252, 0.9455, 0.3144, 0.9455, 0.3144, 0.9455, 0.3144, 0.9455, 0.3144, 0.9703, 0.07252, 0.9703, 0.07252, 0.9703, 0.07252, 0.9703, 0.07252, 0.9703, 0.07252, 0.9703, 0.07252, 0.9703, 0.07252, 0.9703, 0.07252, 0.9455, 0.3144, 0.9455, 0.3144, 0.9455, 0.3144, 0.9455, 0.3144, 0.9455, 0.3144, 0.9455, 0.3144, 0.9455, 0.3144, 0.9455, 0.3144, 0.9455, 0.3144, 0.9455, 0.3144, 0.9455, 0.3144, 0.9455, 0.3144, 0.9455, 0.3144, 0.9455, 0.3144, 0.9455, 0.3144, 0.9455, 0.3144, 0.9455, 0.3144, 0.9455, 0.3144, 0.9455, 0.3144, 0.9455, 0.3144, 0.9455, 0.3144, 0.9455, 0.3144, 0.9455, 0.3144, 0.9455, 0.3144, 0.9455, 0.3144, 0.9455, 0.3144, 0.9455, 0.3144, 0.9455, 0.3144, 0.9455, 0.3144, 0.9455, 0.3144, 0.9455, 0.3144, 0.9455, 0.3144, 0.9455, 0.3144, 0.9455, 0.3144, 0.9455, 0.3144, 0.9455, 0.3144, 0.9455, 0.3144, 0.9455, 0.3144, 0.9455, 0.3144, 0.9455, 0.3144, 0.9455, 0.3144, 0.9455, 0.3144, 0.9455, 0.3144, 0.9455, 0.3144, 0.9455, 0.3144, 0.9455, 0.3144, 0.9455, 0.3144, 0.9455, 0.3144, 0.9455, 0.3144, 0.9455, 0.3144, 0.9455, 0.3144, 0.9455, 0.3144, 0.9455, 0.3144, 0.9455, 0.3144, 0.9455, 0.3144, 0.9455, 0.3144, 0.9455, 0.3144, 0.9455, 0.3144, 0.9455, 0.3144, 0.9455, 0.3144, 0.9455, 0.3144, 0.9455, 0.3144, 0.9455, 0.3144, 0.9455, 0.3144, 0.9455, 0.3144, 0.9455, 0.3144, 0.9455, 0.3144, 0.9455, 0.3144, 0.9455, 0.3144, 0.9455, 0.3144, 0.9455, 0.3144, 0.9455, 0.3144, 0.9455, 0.3144, 0.9455, 0.3144, 0.9455, 0.3144, 0.9455, 0.3144, 0.9455, 0.3144, 0.9455, 0.3144, 0.9455, 0.3144, 0.9455, 0.3144, 0.9455, 0.3144, 0.9455, 0.3144, 0.9455, 0.3144, 0.9455, 0.3144, 0.9455, 0.3144, 0.9455, 0.3144, 0.9455, 0.3144, 0.9455, 0.3144, 0.9455, 0.3144, 0.9455, 0.3144, 0.9455, 0.3144, 0.9455, 0.3144, 0.9455, 0.3144, 0.9455, 0.3144, 0.9455, 0.3144, 0.9455, 0.3144, 0.9455, 0.3144, 0.9455, 0.3144, 0.9455, 0.3144, 0.9455, 0.3144, 0.9455, 0.3144, 0.9455, 0.3144, 0.9455, 0.3144, 0.9455, 0.3144, 0.9455, 0.3144, 0.9455, 0.3144, 0.9455, 0.3144, 0.9455, 0.3144, 0.9455, 0.3144, 0.9455, 0.3144, 0.9455, 0.3144, 0.9455, 0.3144, 0.9455, 0.3144, 0.9455, 0.3144, 0.9455, 0.3144, 0.9455, 0.3144, 0.9455, 0.3144, 0.9455, 0.3144, 0.9455, 0.3144, 0.9455, 0.3144, 0.9455, 0.3144, 0.9455, 0.3144, 0.9455, 0.3144, 0.9455, 0.3144, 0.9455, 0.3144, 0.9455, 0.3144, 0.9455, 0.3144, 0.9455, 0.3144, 0.9455, 0.3144, 0.9455, 0.3144, 0.9455, 0.3144, 0.9455, 0.3144, 0.9455, 0.3144, 0.9455, 0.3144, 0.9455, 0.3144, 0.9455, 0.3144, 0.9455, 0.3144, 0.9455, 0.3144, 0.9455, 0.3144, 0.9455, 0.3144, 0.9455, 0.3144, 0.9455, 0.3144, 0.9455, 0.3144, 0.9455, 0.3144, 0.9455, 0.3144, 0.9455, 0.3144, 0.9455, 0.3144, 0.9455, 0.3144, 0.9455, 0.3144, 0.9455, 0.3144, 0.9455, 0.3144, 0.9455, 0.3144, 0.9455, 0.3144, 0.9455, 0.3144, 0.9455, 0.3144, 0.9455, 0.3144, 0.9455, 0.3144, 0.9455, 0.3144, 0.9455, 0.3144, 0.9455, 0.3144, 0.9455, 0.3144, 0.9455, 0.3144, 0.9455, 0.3144, 0.9455, 0.3144, 0.9455, 0.3144, 0.9455, 0.3144, 0.9455, 0.3144, 0.9455, 0.3144, 0.9455, 0.3144, 0.9455, 0.3144, 0.9455, 0.3144, 0.9455, 0.3144, 0.9455, 0.3144, 0.9455, 0.3144, 0.9455, 0.3144, 0.9455, 0.3144, 0.9455, 0.3144, 0.9455, 0.3144, 0.9455, 0.3144, 0.9455, 0.3144, 0.9455, 0.3144, 0.9455, 0.3144, 0.9455, 0.3144, 0.9455, 0.3144, 0.9455, 0.3144, 0.9455, 0.3144, 0.9455, 0.3144, 0.9455, 0.3144, 0.9455, 0.3144, 0.9455, 0.3144, 0.9455, 0.3144, 0.9455, 0.3144, 0.9455, 0.3144, 0.9455, 0.3144, 0.9455, 0.3144, 0.9455, 0.3144, 0.9455, 0.3144, 0.9455, 0.3144, 0.9455, 0.3144, 0.9455, 0.3144, 0.9455, 0.3144, 0.9455, 0.3144, 0.9455, 0.3144, 0.9455, 0.3144, 0.9455, 0.3144, 0.9455, 0.3144, 0.9455, 0.3144, 0.9455, 0.3144, 0.9455, 0.3144, 0.9455, 0.3144, 0.9455, 0.3144, 0.9455, 0.3144, 0.9455, 0.3144, 0.9455, 0.3144, 0.9455, 0.3144, 0.9455, 0.3144, 0.9455, 0.3144, 0.9455, 0.3144, 0.9455, 0.3144, 0.9455, 0.3144, 0.9455, 0.3144, 0.9455, 0.3144, 0.9455, 0.3144, 0.9455, 0.3144, 0.9455, 0.3144, 0.9455, 0.3144, 0.9455, 0.3144, 0.9455, 0.3144, 0.9455, 0.3144, 0.9455, 0.3144, 0.9455, 0.3144, 0.9455, 0.3144, 0.9455, 0.3144, 0.9455, 0.3144, 0.9455, 0.3144, 0.9455, 0.3144, 0.9455, 0.3144, 0.9455, 0.3144, 0.9455, 0.3144, 0.9455, 0.3144, 0.9455, 0.3144, 0.9455, 0.3144, 0.9455, 0.3144, 0.9455, 0.3144, 0.9455, 0.3144, 0.9455, 0.3144, 0.9455, 0.3144, 0.9455, 0.3144, 0.9455, 0.3144, 0.9455, 0.3144, 0.9455, 0.3144, 0.9455, 0.3144, 0.9455, 0.3144, 0.9455, 0.3144, 0.9455, 0.3144, 0.9455, 0.3144, 0.9455, 0.3144, 0.9455, 0.3144, 0.9455, 0.3144, 0.9455, 0.3144, 0.9455, 0.3144, 0.9455, 0.3144, 0.9455, 0.3144, 0.9455, 0.3144, 0.9455, 0.3144, 0.9455, 0.3144, 0.9455, 0.3144, 0.9455, 0.3144, 0.9455, 0.3144, 0.9455, 0.3144, 0.9455, 0.3144, 0.9455, 0.3144, 0.9455, 0.3144, 0.9455, 0.3144, 0.9455, 0.3144, 0.9455, 0.3144, 0.9455, 0.3144, 0.9455, 0.3144, 0.9455, 0.3144, 0.9455, 0.3144, 0.9455, 0.3144, 0.9455, 0.3144, 0.9455, 0.3144, 0.9455, 0.3144, 0.9455, 0.3144, 0.9455, 0.3144, 0.9455, 0.3144, 0.9455, 0.3144, 0.9455, 0.3144, 0.9455, 0.3144, 0.9455, 0.3144, 0.9455, 0.3144, 0.9455, 0.3144, 0.9455, 0.3144, 0.9455, 0.3144, 0.9455, 0.3144, 0.9455, 0.3144, 0.9455, 0.3144, 0.9455, 0.3144, 0.9455, 0.3144, 0.9455, 0.3144, 0.9455, 0.3144, 0.9455, 0.3144, 0.9455, 0.3144, 0.9455, 0.3144, 0.9455, 0.3144, 0.9455, 0.3144, 0.9455, 0.3144, 0.9455, 0.3144, 0.9455, 0.3144, 0.9455, 0.3144, 0.9455, 0.3144, 0.9455, 0.3144, 0.9455, 0.3144, 0.9455, 0.3144, 0.9455, 0.3144, 0.9455, 0.3144, 0.9424, 0.4415, 0.9424, 0.4415, 0.9424, 0.4415, 0.9424, 0.4415, 0.9455, 0.3144, 0.9455, 0.3144, 0.9455, 0.3144, 0.9455, 0.3144, 0.9424, 0.4415, 0.9424, 0.4415, 0.9424, 0.4415, 0.9424, 0.4415, 0.9455, 0.3144, 0.9455, 0.3144, 0.9455, 0.3144, 0.9455, 0.3144, 0.9424, 0.4415, 0.9424, 0.4415, 0.9424, 0.4415, 0.9424, 0.4415, 0.9455, 0.3144, 0.9455, 0.3144, 0.9455, 0.3144, 0.9455, 0.3144, 0.9424, 0.4415, 0.9424, 0.4415, 0.9424, 0.4415, 0.9424, 0.4415, 0.9455, 0.3144, 0.9455, 0.3144, 0.9455, 0.3144, 0.9455, 0.3144, 0.9424, 0.4415, 0.9424, 0.4415, 0.9424, 0.4415, 0.9424, 0.4415, 0.9455, 0.3144, 0.9455, 0.3144, 0.9455, 0.3144, 0.9455, 0.3144, 0.9424, 0.4415, 0.9424, 0.4415, 0.9424, 0.4415, 0.9424, 0.4415, 0.9455, 0.3144, 0.9455, 0.3144, 0.9455, 0.3144, 0.9455, 0.3144, 0.9393, 0.4291, 0.9393, 0.4291, 0.9393, 0.4291, 0.9393, 0.4291, 0.9455, 0.3144, 0.9455, 0.3144, 0.9455, 0.3144, 0.9455, 0.3144, 0.9393, 0.4291, 0.9393, 0.4291, 0.9393, 0.4291, 0.9393, 0.4291, 0.9455, 0.3144, 0.9455, 0.3144, 0.9455, 0.3144, 0.9455, 0.3144, 0.9393, 0.4291, 0.9393, 0.4291, 0.9393, 0.4291, 0.9393, 0.4291, 0.9455, 0.3144, 0.9455, 0.3144, 0.9455, 0.3144, 0.9455, 0.3144, 0.9393, 0.4291, 0.9393, 0.4291, 0.9393, 0.4291, 0.9393, 0.4291, 0.9455, 0.3144, 0.9455, 0.3144, 0.9455, 0.3144, 0.9455, 0.3144, 0.9393, 0.4291, 0.9393, 0.4291, 0.9393, 0.4291, 0.9393, 0.4291, 0.9455, 0.3144, 0.9455, 0.3144, 0.9455, 0.3144, 0.9455, 0.3144, 0.9393, 0.4291, 0.9393, 0.4291, 0.9393, 0.4291, 0.9393, 0.4291, 0.9455, 0.3144, 0.9455, 0.3144, 0.9455, 0.3144, 0.9455, 0.3144, 0.9455, 0.3144, 0.9455, 0.3144, 0.9455, 0.3144, 0.9455, 0.3144, 0.9455, 0.3144, 0.9455, 0.3144, 0.9455, 0.3144, 0.9455, 0.3144, 0.9455, 0.3144, 0.9455, 0.3144, 0.9455, 0.3144, 0.9455, 0.3144, 0.9455, 0.3144, 0.9455, 0.3144, 0.9455, 0.3144, 0.9455, 0.3144, 0.9455, 0.3144, 0.9455, 0.3144, 0.9455, 0.3144, 0.9455, 0.3144, 0.9455, 0.3144, 0.9455, 0.3144, 0.9455, 0.3144, 0.9455, 0.3144, 0.9455, 0.3144, 0.9455, 0.3144, 0.9455, 0.3144, 0.9455, 0.3144, 0.9455, 0.3144, 0.9455, 0.3144, 0.9455, 0.3144, 0.9455, 0.3144, 0.9703, 0.07252, 0.9703, 0.07252, 0.9703, 0.07252, 0.9703, 0.07252, 0.9455, 0.3144, 0.9455, 0.3144, 0.9455, 0.3144, 0.9455, 0.3144, 0.9455, 0.3144, 0.9455, 0.3144])
me_buddymesh.materials.append(mat_uvpalette)
me_buddymesh.update()
me_icosphere = bpy.data.meshes.new('Icosphere')
me_icosphere.from_pydata([(0.0, 0.02134, -0.7805), (0.596, -0.1776, -0.09022), (0.6116, 0.3258, -0.3161), (0.3486, -0.3511, 0.3407), (0.2519, 0.5042, 0.3807), (0.7366, 0.08644, 0.4948), (0.0, 0.08229, 0.7395), (0.3994, -0.1219, -0.5305), (0.2687, -0.3267, -0.04036), (0.7052, 0.06418, -0.2901), (0.3896, 0.1927, -0.666), (0.2342, 0.4723, -0.4395), (0.7364, -0.05903, 0.2109), (0.7623, 0.2566, 0.1364), (0.0, -0.449, 0.1426), (0.4443, -0.3309, 0.2371), (0.4984, 0.4903, 0.04282), (0.0, 0.4598, 0.001353), (0.622, -0.1698, 0.5094), (0.5965, 0.3311, 0.4913), (0.323, -0.159, 0.6103), (0.5517, 0.0865, 0.6871), (0.2179, 0.3369, 0.6707), (0.0, -0.2533, 0.4909), (0.0, -0.1499, 0.5848), (0.0, -0.2848, -0.4123), (0.0, -0.3672, -0.1733), (0.0, -0.211, -0.5618), (0.0, -0.3665, 0.3642), (0.5011, -0.3099, 0.2443), (0.3546, -0.3489, 0.4052), (0.2764, -0.3094, -0.1141), (0.07733, -0.4358, 0.1384), (0.0403, -0.2307, 0.2334), (0.4073, -0.1257, 0.3322), (0.3116, -0.146, 0.4358), (0.2317, -0.1215, 0.05469), (0.04691, -0.289, -0.3617), (0.06484, -0.2906, -0.3424), (0.1302, -0.2964, -0.2719), (0.0, -0.3029, -0.3599), (0.3218, -0.2403, -0.2675), (0.234, -0.2676, -0.2651), (0.2346, -0.232, -0.3632), (0.1312, -0.2645, -0.3594), (0.1312, -0.2961, -0.2718), (0.06434, -0.2836, -0.3622), (0.0657, -0.3153, -0.27), (0.1006, 0.06269, -0.3215), (0.2468, 0.0497, -0.1636), (0.0, -0.008149, -0.2229), (0.01731, 0.07008, -0.4113), (0.03524, 0.06849, -0.392), (0.0, 0.05617, -0.4095), (0.2922, 0.1188, -0.3171), (0.2044, 0.0915, -0.3147), (0.205, 0.1271, -0.4128), (0.1016, 0.09459, -0.409), (0.1016, 0.06296, -0.3213), (0.0361, 0.04378, -0.3196), (0.0, 0.3789, 0.4765), (0.0, 0.2767, -0.6198), (0.0, 0.4702, -0.422)], [], [(0, 7, 27), (1, 7, 9), (1, 9, 12), (2, 11, 16), (1, 12, 29), (2, 16, 13), (30, 18, 20), (5, 19, 21), (21, 22, 6), (21, 19, 22), (19, 4, 22), (20, 21, 6), (20, 18, 21), (18, 5, 21), (13, 19, 5), (13, 16, 19), (16, 4, 19), (29, 18, 30), (29, 12, 18), (12, 5, 18), (16, 17, 4), (16, 11, 17), (15, 3, 35, 34), (32, 8, 36, 33), (31, 1, 29), (12, 13, 5), (12, 9, 13), (9, 2, 13), (10, 11, 2), (9, 10, 2), (9, 7, 10), (7, 0, 10), (7, 1, 31, 41), (23, 28, 30, 20), (25, 27, 7, 41, 42, 43, 44, 45, 39, 38, 46, 37), (40, 37, 51, 53), (24, 23, 20), (28, 14, 30), (6, 24, 20), (14, 26, 31), (3, 15, 29, 30), (32, 3, 30, 14), (8, 32, 14, 31), (15, 8, 31, 29), (33, 34, 35), (33, 36, 34), (8, 15, 34, 36), (3, 32, 33, 35), (50, 53, 51, 52, 59, 48, 49), (37, 46, 38), (44, 43, 56, 57), (39, 47, 38), (37, 40, 25), (48, 58, 57, 56, 55, 54, 49), (41, 31, 49, 54), (37, 38, 52, 51), (45, 44, 57, 58), (31, 26, 50, 49), (42, 41, 54, 55), (47, 39, 48, 59), (39, 45, 58, 48), (43, 42, 55, 56), (38, 47, 59, 52), (4, 60, 22), (22, 60, 6), (4, 17, 60), (11, 62, 17), (10, 61, 11), (61, 62, 11), (10, 0, 61)])
_uv = me_icosphere.uv_layers.new(name='UVMap')
_uv.uv.foreach_set('vector', [0.1818, 0.0, 0.2273, 0.07873, 0.1615, 0.07873, 0.2727, 0.1575, 0.3182, 0.07873, 0.3636, 0.1575, 0.2727, 0.1575, 0.3636, 0.1575, 0.3182, 0.2362, 0.4545, 0.1575, 0.5455, 0.1575, 0.5, 0.2362, 0.2727, 0.1575, 0.3182, 0.2362, 0.2273, 0.2362, 0.4545, 0.1575, 0.5, 0.2362, 0.4091, 0.2362, 0.1818, 0.3149, 0.2727, 0.3149, 0.2273, 0.3937, 0.3636, 0.3149, 0.4545, 0.3149, 0.4091, 0.3937, 0.4091, 0.3937, 0.5, 0.3937, 0.4545, 0.4724, 0.4091, 0.3937, 0.4545, 0.3149, 0.5, 0.3937, 0.4545, 0.3149, 0.5455, 0.3149, 0.5, 0.3937, 0.2273, 0.3937, 0.3182, 0.3937, 0.2727, 0.4724, 0.2273, 0.3937, 0.2727, 0.3149, 0.3182, 0.3937, 0.2727, 0.3149, 0.3636, 0.3149, 0.3182, 0.3937, 0.4091, 0.2362, 0.4545, 0.3149, 0.3636, 0.3149, 0.4091, 0.2362, 0.5, 0.2362, 0.4545, 0.3149, 0.5, 0.2362, 0.5455, 0.3149, 0.4545, 0.3149, 0.2273, 0.2362, 0.2727, 0.3149, 0.1818, 0.3149, 0.2273, 0.2362, 0.3182, 0.2362, 0.2727, 0.3149, 0.3182, 0.2362, 0.3636, 0.3149, 0.2727, 0.3149, 0.5, 0.2362, 0.5909, 0.2362, 0.5455, 0.3149, 0.5, 0.2362, 0.5455, 0.1575, 0.5909, 0.2362, 0.2168, 0.2375, 0.187, 0.2888, 0.187, 0.2888, 0.2168, 0.2375, 0.1495, 0.2319, 0.1815, 0.1764, 0.1815, 0.1764, 0.1495, 0.2319, 0.1818, 0.1575, 0.2727, 0.1575, 0.2273, 0.2362, 0.3182, 0.2362, 0.4091, 0.2362, 0.3636, 0.3149, 0.3182, 0.2362, 0.3636, 0.1575, 0.4091, 0.2362, 0.3636, 0.1575, 0.4545, 0.1575, 0.4091, 0.2362, 0.5, 0.07873, 0.5455, 0.1575, 0.4545, 0.1575, 0.3636, 0.1575, 0.4091, 0.07873, 0.4545, 0.1575, 0.3636, 0.1575, 0.3182, 0.07873, 0.4091, 0.07873, 0.3182, 0.07873, 0.3636, 0.0, 0.4091, 0.07873, 0.2273, 0.07873, 0.2727, 0.1575, 0.1818, 0.1575, 0.1986, 0.1285, 0.119, 0.3636, 0.1352, 0.3149, 0.1818, 0.3149, 0.1364, 0.3937, 0.1537, 0.1088, 0.1615, 0.07873, 0.2273, 0.07873, 0.1986, 0.1285, 0.1837, 0.1307, 0.1895, 0.1126, 0.1721, 0.1155, 0.1671, 0.1317, 0.167, 0.1317, 0.1603, 0.1202, 0.1613, 0.1166, 0.1585, 0.1171, 0.1502, 0.1195, 0.1585, 0.1171, 0.1585, 0.1171, 0.1502, 0.1195, 0.1112, 0.3937, 0.119, 0.3636, 0.1364, 0.3937, 0.1352, 0.3149, 0.1364, 0.2362, 0.1818, 0.3149, 0.09091, 0.4724, 0.1112, 0.3937, 0.1364, 0.3937, 0.1364, 0.2362, 0.1375, 0.1575, 0.1818, 0.1575, 0.187, 0.2888, 0.2168, 0.2375, 0.2273, 0.2362, 0.1818, 0.3149, 0.1495, 0.2319, 0.187, 0.2888, 0.1818, 0.3149, 0.1364, 0.2362, 0.1815, 0.1764, 0.1495, 0.2319, 0.1364, 0.2362, 0.1818, 0.1575, 0.2168, 0.2375, 0.1815, 0.1764, 0.1818, 0.1575, 0.2273, 0.2362, 0.1495, 0.2319, 0.2168, 0.2375, 0.187, 0.2888, 0.1495, 0.2319, 0.1815, 0.1764, 0.2168, 0.2375, 0.1815, 0.1764, 0.2168, 0.2375, 0.2168, 0.2375, 0.1815, 0.1764, 0.187, 0.2888, 0.1495, 0.2319, 0.1495, 0.2319, 0.187, 0.2888, 0.1375, 0.1575, 0.1502, 0.1195, 0.1585, 0.1171, 0.1603, 0.1202, 0.1556, 0.1349, 0.167, 0.1317, 0.1818, 0.1575, 0.1585, 0.1171, 0.1613, 0.1166, 0.1603, 0.1202, 0.1721, 0.1155, 0.1895, 0.1126, 0.1895, 0.1126, 0.1721, 0.1155, 0.167, 0.1317, 0.1556, 0.1349, 0.1603, 0.1202, 0.1585, 0.1171, 0.1502, 0.1195, 0.1537, 0.1088, 0.167, 0.1317, 0.1671, 0.1317, 0.1721, 0.1155, 0.1895, 0.1126, 0.1837, 0.1307, 0.1986, 0.1285, 0.1818, 0.1575, 0.1986, 0.1285, 0.1818, 0.1575, 0.1818, 0.1575, 0.1986, 0.1285, 0.1585, 0.1171, 0.1603, 0.1202, 0.1603, 0.1202, 0.1585, 0.1171, 0.1671, 0.1317, 0.1721, 0.1155, 0.1721, 0.1155, 0.1671, 0.1317, 0.1818, 0.1575, 0.1375, 0.1575, 0.1375, 0.1575, 0.1818, 0.1575, 0.1837, 0.1307, 0.1986, 0.1285, 0.1986, 0.1285, 0.1837, 0.1307, 0.1556, 0.1349, 0.167, 0.1317, 0.167, 0.1317, 0.1556, 0.1349, 0.167, 0.1317, 0.1671, 0.1317, 0.1671, 0.1317, 0.167, 0.1317, 0.1895, 0.1126, 0.1837, 0.1307, 0.1837, 0.1307, 0.1895, 0.1126, 0.1603, 0.1202, 0.1556, 0.1349, 0.1556, 0.1349, 0.1603, 0.1202, 0.5455, 0.3149, 0.0, 0.0, 0.5, 0.3937, 0.5, 0.3937, 0.0, 0.0, 0.4545, 0.4724, 0.5455, 0.3149, 0.5909, 0.2362, 0.0, 0.0, 0.5455, 0.1575, 0.0, 0.0, 0.5909, 0.2362, 0.5, 0.07873, 0.0, 0.0, 0.5455, 0.1575, 0.0, 0.0, 0.0, 0.0, 0.5455, 0.1575, 0.5, 0.07873, 0.3636, 0.0, 0.0, 0.0])
me_icosphere.update()
arm_armature_001 = bpy.data.armatures.new('Armature.001')  # bones are not reproduced

# ---- objects
ob_buddyenemy = bpy.data.objects.new('BuddyEnemy', me_buddymesh)
ob_icosphere = bpy.data.objects.new('Icosphere', me_icosphere)
ob_armature = bpy.data.objects.new('Armature', arm_armature_001)

# ---- transforms, parenting, visibility, modifiers, constraints
ob_buddyenemy.location = (0.0, 0.0, 3.915)
ob_icosphere.location = (7.284, 0.7065, 0.9446)
ob_icosphere.scale = (1.503, 1.503, 1.503)
_m = ob_icosphere.modifiers.new('Mirror', 'MIRROR')
_m.use_clip = True
ob_armature.location = (0.0, 0.0, 0.0)
ob_armature.rotation_euler = (-1.571, -0.0, 0.0)

# ---- collection membership
col_collection.objects.link(ob_buddyenemy)
col_collection.objects.link(ob_icosphere)
col_collection.objects.link(ob_armature)

# ---- scene / render settings (as saved in the file)
scene.frame_start = 1; scene.frame_end = 250; scene.frame_set(1)
scene.render.engine = 'BLENDER_EEVEE_NEXT'
scene.cycles.sampling_pattern = 'TABULATED_SOBOL'
scene.eevee.ray_tracing_options.trace_max_roughness = 0.0
bpy.context.view_layer.update()

# ---- added for rendering (the .blend has no active camera and no usable light): camera, sun
cam_auto = bpy.data.cameras.new('AutoCamera')
cam_auto.lens = 50.0
cam_auto.sensor_width = 36.0
cam_auto.clip_end = 1000.0
ob_auto_camera = bpy.data.objects.new('AutoCamera', cam_auto)
scene.collection.objects.link(ob_auto_camera)
ob_auto_camera.location = (14.5093, -12.6573, 10.924)
ob_auto_camera.rotation_euler = (1.09748, -7.21219e-08, 0.694738)
scene.camera = ob_auto_camera
light_auto_sun = bpy.data.lights.new('AutoSun', 'SUN')
light_auto_sun.energy = 3.0
light_auto_sun.angle = 0.0523599
ob_auto_sun = bpy.data.objects.new('AutoSun', light_auto_sun)
scene.collection.objects.link(ob_auto_sun)
ob_auto_sun.rotation_euler = (0.872665, 0.174533, 0.523599)
bpy.context.view_layer.update()
